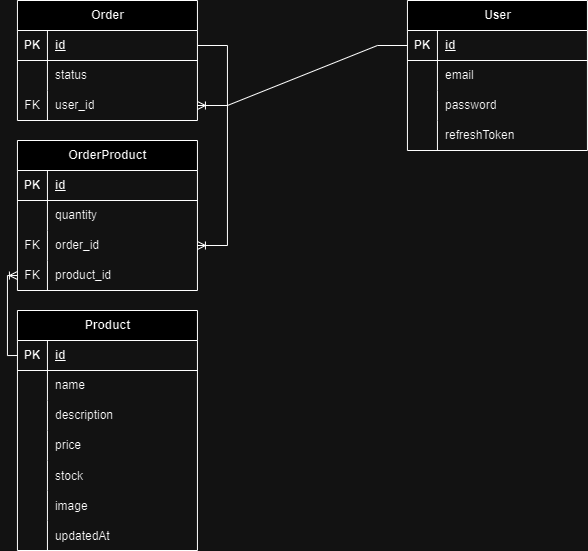

The diagram above was exported from draw.io. Its source (the exported page's mxGraphModel, read from the mxfile embedded in the PNG):
<mxGraphModel dx="1969" dy="908" grid="1" gridSize="10" guides="1" tooltips="1" connect="1" arrows="1" fold="1" page="1" pageScale="1" pageWidth="827" pageHeight="1169" math="0" shadow="0">
  <root>
    <mxCell id="0" />
    <mxCell id="1" parent="0" />
    <mxCell id="UWXs9xYFPgVgi1-7hauL-27" value="User" style="shape=table;startSize=30;container=1;collapsible=1;childLayout=tableLayout;fixedRows=1;rowLines=0;fontStyle=1;align=center;resizeLast=1;html=1;" vertex="1" parent="1">
      <mxGeometry x="439.94" y="60" width="180" height="150" as="geometry" />
    </mxCell>
    <mxCell id="UWXs9xYFPgVgi1-7hauL-28" value="" style="shape=tableRow;horizontal=0;startSize=0;swimlaneHead=0;swimlaneBody=0;fillColor=none;collapsible=0;dropTarget=0;points=[[0,0.5],[1,0.5]];portConstraint=eastwest;top=0;left=0;right=0;bottom=1;" vertex="1" parent="UWXs9xYFPgVgi1-7hauL-27">
      <mxGeometry y="30" width="180" height="30" as="geometry" />
    </mxCell>
    <mxCell id="UWXs9xYFPgVgi1-7hauL-29" value="PK" style="shape=partialRectangle;connectable=0;fillColor=none;top=0;left=0;bottom=0;right=0;fontStyle=1;overflow=hidden;whiteSpace=wrap;html=1;" vertex="1" parent="UWXs9xYFPgVgi1-7hauL-28">
      <mxGeometry width="30" height="30" as="geometry">
        <mxRectangle width="30" height="30" as="alternateBounds" />
      </mxGeometry>
    </mxCell>
    <mxCell id="UWXs9xYFPgVgi1-7hauL-30" value="id" style="shape=partialRectangle;connectable=0;fillColor=none;top=0;left=0;bottom=0;right=0;align=left;spacingLeft=6;fontStyle=5;overflow=hidden;whiteSpace=wrap;html=1;" vertex="1" parent="UWXs9xYFPgVgi1-7hauL-28">
      <mxGeometry x="30" width="150" height="30" as="geometry">
        <mxRectangle width="150" height="30" as="alternateBounds" />
      </mxGeometry>
    </mxCell>
    <mxCell id="UWXs9xYFPgVgi1-7hauL-31" value="" style="shape=tableRow;horizontal=0;startSize=0;swimlaneHead=0;swimlaneBody=0;fillColor=none;collapsible=0;dropTarget=0;points=[[0,0.5],[1,0.5]];portConstraint=eastwest;top=0;left=0;right=0;bottom=0;" vertex="1" parent="UWXs9xYFPgVgi1-7hauL-27">
      <mxGeometry y="60" width="180" height="30" as="geometry" />
    </mxCell>
    <mxCell id="UWXs9xYFPgVgi1-7hauL-32" value="" style="shape=partialRectangle;connectable=0;fillColor=none;top=0;left=0;bottom=0;right=0;editable=1;overflow=hidden;whiteSpace=wrap;html=1;" vertex="1" parent="UWXs9xYFPgVgi1-7hauL-31">
      <mxGeometry width="30" height="30" as="geometry">
        <mxRectangle width="30" height="30" as="alternateBounds" />
      </mxGeometry>
    </mxCell>
    <mxCell id="UWXs9xYFPgVgi1-7hauL-33" value="email" style="shape=partialRectangle;connectable=0;fillColor=none;top=0;left=0;bottom=0;right=0;align=left;spacingLeft=6;overflow=hidden;whiteSpace=wrap;html=1;" vertex="1" parent="UWXs9xYFPgVgi1-7hauL-31">
      <mxGeometry x="30" width="150" height="30" as="geometry">
        <mxRectangle width="150" height="30" as="alternateBounds" />
      </mxGeometry>
    </mxCell>
    <mxCell id="UWXs9xYFPgVgi1-7hauL-34" value="" style="shape=tableRow;horizontal=0;startSize=0;swimlaneHead=0;swimlaneBody=0;fillColor=none;collapsible=0;dropTarget=0;points=[[0,0.5],[1,0.5]];portConstraint=eastwest;top=0;left=0;right=0;bottom=0;" vertex="1" parent="UWXs9xYFPgVgi1-7hauL-27">
      <mxGeometry y="90" width="180" height="30" as="geometry" />
    </mxCell>
    <mxCell id="UWXs9xYFPgVgi1-7hauL-35" value="" style="shape=partialRectangle;connectable=0;fillColor=none;top=0;left=0;bottom=0;right=0;editable=1;overflow=hidden;whiteSpace=wrap;html=1;" vertex="1" parent="UWXs9xYFPgVgi1-7hauL-34">
      <mxGeometry width="30" height="30" as="geometry">
        <mxRectangle width="30" height="30" as="alternateBounds" />
      </mxGeometry>
    </mxCell>
    <mxCell id="UWXs9xYFPgVgi1-7hauL-36" value="password" style="shape=partialRectangle;connectable=0;fillColor=none;top=0;left=0;bottom=0;right=0;align=left;spacingLeft=6;overflow=hidden;whiteSpace=wrap;html=1;" vertex="1" parent="UWXs9xYFPgVgi1-7hauL-34">
      <mxGeometry x="30" width="150" height="30" as="geometry">
        <mxRectangle width="150" height="30" as="alternateBounds" />
      </mxGeometry>
    </mxCell>
    <mxCell id="UWXs9xYFPgVgi1-7hauL-37" value="" style="shape=tableRow;horizontal=0;startSize=0;swimlaneHead=0;swimlaneBody=0;fillColor=none;collapsible=0;dropTarget=0;points=[[0,0.5],[1,0.5]];portConstraint=eastwest;top=0;left=0;right=0;bottom=0;" vertex="1" parent="UWXs9xYFPgVgi1-7hauL-27">
      <mxGeometry y="120" width="180" height="30" as="geometry" />
    </mxCell>
    <mxCell id="UWXs9xYFPgVgi1-7hauL-38" value="" style="shape=partialRectangle;connectable=0;fillColor=none;top=0;left=0;bottom=0;right=0;editable=1;overflow=hidden;whiteSpace=wrap;html=1;" vertex="1" parent="UWXs9xYFPgVgi1-7hauL-37">
      <mxGeometry width="30" height="30" as="geometry">
        <mxRectangle width="30" height="30" as="alternateBounds" />
      </mxGeometry>
    </mxCell>
    <mxCell id="UWXs9xYFPgVgi1-7hauL-39" value="refreshToken" style="shape=partialRectangle;connectable=0;fillColor=none;top=0;left=0;bottom=0;right=0;align=left;spacingLeft=6;overflow=hidden;whiteSpace=wrap;html=1;" vertex="1" parent="UWXs9xYFPgVgi1-7hauL-37">
      <mxGeometry x="30" width="150" height="30" as="geometry">
        <mxRectangle width="150" height="30" as="alternateBounds" />
      </mxGeometry>
    </mxCell>
    <mxCell id="UWXs9xYFPgVgi1-7hauL-43" value="Product" style="shape=table;startSize=30;container=1;collapsible=1;childLayout=tableLayout;fixedRows=1;rowLines=0;fontStyle=1;align=center;resizeLast=1;html=1;" vertex="1" parent="1">
      <mxGeometry x="49.94" y="370" width="180" height="240" as="geometry" />
    </mxCell>
    <mxCell id="UWXs9xYFPgVgi1-7hauL-44" value="" style="shape=tableRow;horizontal=0;startSize=0;swimlaneHead=0;swimlaneBody=0;fillColor=none;collapsible=0;dropTarget=0;points=[[0,0.5],[1,0.5]];portConstraint=eastwest;top=0;left=0;right=0;bottom=1;" vertex="1" parent="UWXs9xYFPgVgi1-7hauL-43">
      <mxGeometry y="30" width="180" height="30" as="geometry" />
    </mxCell>
    <mxCell id="UWXs9xYFPgVgi1-7hauL-45" value="PK" style="shape=partialRectangle;connectable=0;fillColor=none;top=0;left=0;bottom=0;right=0;fontStyle=1;overflow=hidden;whiteSpace=wrap;html=1;" vertex="1" parent="UWXs9xYFPgVgi1-7hauL-44">
      <mxGeometry width="30.000000000000227" height="30" as="geometry">
        <mxRectangle width="30.000000000000227" height="30" as="alternateBounds" />
      </mxGeometry>
    </mxCell>
    <mxCell id="UWXs9xYFPgVgi1-7hauL-46" value="id" style="shape=partialRectangle;connectable=0;fillColor=none;top=0;left=0;bottom=0;right=0;align=left;spacingLeft=6;fontStyle=5;overflow=hidden;whiteSpace=wrap;html=1;" vertex="1" parent="UWXs9xYFPgVgi1-7hauL-44">
      <mxGeometry x="30.000000000000227" width="149.99999999999977" height="30" as="geometry">
        <mxRectangle width="149.99999999999977" height="30" as="alternateBounds" />
      </mxGeometry>
    </mxCell>
    <mxCell id="UWXs9xYFPgVgi1-7hauL-47" value="" style="shape=tableRow;horizontal=0;startSize=0;swimlaneHead=0;swimlaneBody=0;fillColor=none;collapsible=0;dropTarget=0;points=[[0,0.5],[1,0.5]];portConstraint=eastwest;top=0;left=0;right=0;bottom=0;" vertex="1" parent="UWXs9xYFPgVgi1-7hauL-43">
      <mxGeometry y="60" width="180" height="30" as="geometry" />
    </mxCell>
    <mxCell id="UWXs9xYFPgVgi1-7hauL-48" value="" style="shape=partialRectangle;connectable=0;fillColor=none;top=0;left=0;bottom=0;right=0;editable=1;overflow=hidden;whiteSpace=wrap;html=1;" vertex="1" parent="UWXs9xYFPgVgi1-7hauL-47">
      <mxGeometry width="30.000000000000227" height="30" as="geometry">
        <mxRectangle width="30.000000000000227" height="30" as="alternateBounds" />
      </mxGeometry>
    </mxCell>
    <mxCell id="UWXs9xYFPgVgi1-7hauL-49" value="name" style="shape=partialRectangle;connectable=0;fillColor=none;top=0;left=0;bottom=0;right=0;align=left;spacingLeft=6;overflow=hidden;whiteSpace=wrap;html=1;" vertex="1" parent="UWXs9xYFPgVgi1-7hauL-47">
      <mxGeometry x="30.000000000000227" width="149.99999999999977" height="30" as="geometry">
        <mxRectangle width="149.99999999999977" height="30" as="alternateBounds" />
      </mxGeometry>
    </mxCell>
    <mxCell id="UWXs9xYFPgVgi1-7hauL-50" value="" style="shape=tableRow;horizontal=0;startSize=0;swimlaneHead=0;swimlaneBody=0;fillColor=none;collapsible=0;dropTarget=0;points=[[0,0.5],[1,0.5]];portConstraint=eastwest;top=0;left=0;right=0;bottom=0;" vertex="1" parent="UWXs9xYFPgVgi1-7hauL-43">
      <mxGeometry y="90" width="180" height="30" as="geometry" />
    </mxCell>
    <mxCell id="UWXs9xYFPgVgi1-7hauL-51" value="" style="shape=partialRectangle;connectable=0;fillColor=none;top=0;left=0;bottom=0;right=0;editable=1;overflow=hidden;whiteSpace=wrap;html=1;" vertex="1" parent="UWXs9xYFPgVgi1-7hauL-50">
      <mxGeometry width="30.000000000000227" height="30" as="geometry">
        <mxRectangle width="30.000000000000227" height="30" as="alternateBounds" />
      </mxGeometry>
    </mxCell>
    <mxCell id="UWXs9xYFPgVgi1-7hauL-52" value="description" style="shape=partialRectangle;connectable=0;fillColor=none;top=0;left=0;bottom=0;right=0;align=left;spacingLeft=6;overflow=hidden;whiteSpace=wrap;html=1;" vertex="1" parent="UWXs9xYFPgVgi1-7hauL-50">
      <mxGeometry x="30.000000000000227" width="149.99999999999977" height="30" as="geometry">
        <mxRectangle width="149.99999999999977" height="30" as="alternateBounds" />
      </mxGeometry>
    </mxCell>
    <mxCell id="UWXs9xYFPgVgi1-7hauL-53" value="" style="shape=tableRow;horizontal=0;startSize=0;swimlaneHead=0;swimlaneBody=0;fillColor=none;collapsible=0;dropTarget=0;points=[[0,0.5],[1,0.5]];portConstraint=eastwest;top=0;left=0;right=0;bottom=0;" vertex="1" parent="UWXs9xYFPgVgi1-7hauL-43">
      <mxGeometry y="120" width="180" height="30" as="geometry" />
    </mxCell>
    <mxCell id="UWXs9xYFPgVgi1-7hauL-54" value="" style="shape=partialRectangle;connectable=0;fillColor=none;top=0;left=0;bottom=0;right=0;editable=1;overflow=hidden;whiteSpace=wrap;html=1;" vertex="1" parent="UWXs9xYFPgVgi1-7hauL-53">
      <mxGeometry width="30.000000000000227" height="30" as="geometry">
        <mxRectangle width="30.000000000000227" height="30" as="alternateBounds" />
      </mxGeometry>
    </mxCell>
    <mxCell id="UWXs9xYFPgVgi1-7hauL-55" value="price" style="shape=partialRectangle;connectable=0;fillColor=none;top=0;left=0;bottom=0;right=0;align=left;spacingLeft=6;overflow=hidden;whiteSpace=wrap;html=1;" vertex="1" parent="UWXs9xYFPgVgi1-7hauL-53">
      <mxGeometry x="30.000000000000227" width="149.99999999999977" height="30" as="geometry">
        <mxRectangle width="149.99999999999977" height="30" as="alternateBounds" />
      </mxGeometry>
    </mxCell>
    <mxCell id="UWXs9xYFPgVgi1-7hauL-58" value="" style="shape=tableRow;horizontal=0;startSize=0;swimlaneHead=0;swimlaneBody=0;fillColor=none;collapsible=0;dropTarget=0;points=[[0,0.5],[1,0.5]];portConstraint=eastwest;top=0;left=0;right=0;bottom=0;" vertex="1" parent="UWXs9xYFPgVgi1-7hauL-43">
      <mxGeometry y="150" width="180" height="30" as="geometry" />
    </mxCell>
    <mxCell id="UWXs9xYFPgVgi1-7hauL-59" value="" style="shape=partialRectangle;connectable=0;fillColor=none;top=0;left=0;bottom=0;right=0;editable=1;overflow=hidden;" vertex="1" parent="UWXs9xYFPgVgi1-7hauL-58">
      <mxGeometry width="30.000000000000227" height="30" as="geometry">
        <mxRectangle width="30.000000000000227" height="30" as="alternateBounds" />
      </mxGeometry>
    </mxCell>
    <mxCell id="UWXs9xYFPgVgi1-7hauL-60" value="stock" style="shape=partialRectangle;connectable=0;fillColor=none;top=0;left=0;bottom=0;right=0;align=left;spacingLeft=6;overflow=hidden;" vertex="1" parent="UWXs9xYFPgVgi1-7hauL-58">
      <mxGeometry x="30.000000000000227" width="149.99999999999977" height="30" as="geometry">
        <mxRectangle width="149.99999999999977" height="30" as="alternateBounds" />
      </mxGeometry>
    </mxCell>
    <mxCell id="UWXs9xYFPgVgi1-7hauL-61" value="" style="shape=tableRow;horizontal=0;startSize=0;swimlaneHead=0;swimlaneBody=0;fillColor=none;collapsible=0;dropTarget=0;points=[[0,0.5],[1,0.5]];portConstraint=eastwest;top=0;left=0;right=0;bottom=0;" vertex="1" parent="UWXs9xYFPgVgi1-7hauL-43">
      <mxGeometry y="180" width="180" height="30" as="geometry" />
    </mxCell>
    <mxCell id="UWXs9xYFPgVgi1-7hauL-62" value="" style="shape=partialRectangle;connectable=0;fillColor=none;top=0;left=0;bottom=0;right=0;editable=1;overflow=hidden;" vertex="1" parent="UWXs9xYFPgVgi1-7hauL-61">
      <mxGeometry width="30.000000000000227" height="30" as="geometry">
        <mxRectangle width="30.000000000000227" height="30" as="alternateBounds" />
      </mxGeometry>
    </mxCell>
    <mxCell id="UWXs9xYFPgVgi1-7hauL-63" value="image" style="shape=partialRectangle;connectable=0;fillColor=none;top=0;left=0;bottom=0;right=0;align=left;spacingLeft=6;overflow=hidden;" vertex="1" parent="UWXs9xYFPgVgi1-7hauL-61">
      <mxGeometry x="30.000000000000227" width="149.99999999999977" height="30" as="geometry">
        <mxRectangle width="149.99999999999977" height="30" as="alternateBounds" />
      </mxGeometry>
    </mxCell>
    <mxCell id="UWXs9xYFPgVgi1-7hauL-64" value="" style="shape=tableRow;horizontal=0;startSize=0;swimlaneHead=0;swimlaneBody=0;fillColor=none;collapsible=0;dropTarget=0;points=[[0,0.5],[1,0.5]];portConstraint=eastwest;top=0;left=0;right=0;bottom=0;" vertex="1" parent="UWXs9xYFPgVgi1-7hauL-43">
      <mxGeometry y="210" width="180" height="30" as="geometry" />
    </mxCell>
    <mxCell id="UWXs9xYFPgVgi1-7hauL-65" value="" style="shape=partialRectangle;connectable=0;fillColor=none;top=0;left=0;bottom=0;right=0;editable=1;overflow=hidden;" vertex="1" parent="UWXs9xYFPgVgi1-7hauL-64">
      <mxGeometry width="30.000000000000227" height="30" as="geometry">
        <mxRectangle width="30.000000000000227" height="30" as="alternateBounds" />
      </mxGeometry>
    </mxCell>
    <mxCell id="UWXs9xYFPgVgi1-7hauL-66" value="updatedAt" style="shape=partialRectangle;connectable=0;fillColor=none;top=0;left=0;bottom=0;right=0;align=left;spacingLeft=6;overflow=hidden;" vertex="1" parent="UWXs9xYFPgVgi1-7hauL-64">
      <mxGeometry x="30.000000000000227" width="149.99999999999977" height="30" as="geometry">
        <mxRectangle width="149.99999999999977" height="30" as="alternateBounds" />
      </mxGeometry>
    </mxCell>
    <mxCell id="UWXs9xYFPgVgi1-7hauL-67" value="Order" style="shape=table;startSize=30;container=1;collapsible=1;childLayout=tableLayout;fixedRows=1;rowLines=0;fontStyle=1;align=center;resizeLast=1;html=1;" vertex="1" parent="1">
      <mxGeometry x="49.94" y="60" width="180" height="120" as="geometry" />
    </mxCell>
    <mxCell id="UWXs9xYFPgVgi1-7hauL-68" value="" style="shape=tableRow;horizontal=0;startSize=0;swimlaneHead=0;swimlaneBody=0;fillColor=none;collapsible=0;dropTarget=0;points=[[0,0.5],[1,0.5]];portConstraint=eastwest;top=0;left=0;right=0;bottom=1;" vertex="1" parent="UWXs9xYFPgVgi1-7hauL-67">
      <mxGeometry y="30" width="180" height="30" as="geometry" />
    </mxCell>
    <mxCell id="UWXs9xYFPgVgi1-7hauL-69" value="PK" style="shape=partialRectangle;connectable=0;fillColor=none;top=0;left=0;bottom=0;right=0;fontStyle=1;overflow=hidden;whiteSpace=wrap;html=1;" vertex="1" parent="UWXs9xYFPgVgi1-7hauL-68">
      <mxGeometry width="30" height="30" as="geometry">
        <mxRectangle width="30" height="30" as="alternateBounds" />
      </mxGeometry>
    </mxCell>
    <mxCell id="UWXs9xYFPgVgi1-7hauL-70" value="id" style="shape=partialRectangle;connectable=0;fillColor=none;top=0;left=0;bottom=0;right=0;align=left;spacingLeft=6;fontStyle=5;overflow=hidden;whiteSpace=wrap;html=1;" vertex="1" parent="UWXs9xYFPgVgi1-7hauL-68">
      <mxGeometry x="30" width="150" height="30" as="geometry">
        <mxRectangle width="150" height="30" as="alternateBounds" />
      </mxGeometry>
    </mxCell>
    <mxCell id="UWXs9xYFPgVgi1-7hauL-71" value="" style="shape=tableRow;horizontal=0;startSize=0;swimlaneHead=0;swimlaneBody=0;fillColor=none;collapsible=0;dropTarget=0;points=[[0,0.5],[1,0.5]];portConstraint=eastwest;top=0;left=0;right=0;bottom=0;" vertex="1" parent="UWXs9xYFPgVgi1-7hauL-67">
      <mxGeometry y="60" width="180" height="30" as="geometry" />
    </mxCell>
    <mxCell id="UWXs9xYFPgVgi1-7hauL-72" value="" style="shape=partialRectangle;connectable=0;fillColor=none;top=0;left=0;bottom=0;right=0;editable=1;overflow=hidden;whiteSpace=wrap;html=1;" vertex="1" parent="UWXs9xYFPgVgi1-7hauL-71">
      <mxGeometry width="30" height="30" as="geometry">
        <mxRectangle width="30" height="30" as="alternateBounds" />
      </mxGeometry>
    </mxCell>
    <mxCell id="UWXs9xYFPgVgi1-7hauL-73" value="status" style="shape=partialRectangle;connectable=0;fillColor=none;top=0;left=0;bottom=0;right=0;align=left;spacingLeft=6;overflow=hidden;whiteSpace=wrap;html=1;" vertex="1" parent="UWXs9xYFPgVgi1-7hauL-71">
      <mxGeometry x="30" width="150" height="30" as="geometry">
        <mxRectangle width="150" height="30" as="alternateBounds" />
      </mxGeometry>
    </mxCell>
    <mxCell id="UWXs9xYFPgVgi1-7hauL-74" value="" style="shape=tableRow;horizontal=0;startSize=0;swimlaneHead=0;swimlaneBody=0;fillColor=none;collapsible=0;dropTarget=0;points=[[0,0.5],[1,0.5]];portConstraint=eastwest;top=0;left=0;right=0;bottom=0;" vertex="1" parent="UWXs9xYFPgVgi1-7hauL-67">
      <mxGeometry y="90" width="180" height="30" as="geometry" />
    </mxCell>
    <mxCell id="UWXs9xYFPgVgi1-7hauL-75" value="FK" style="shape=partialRectangle;connectable=0;fillColor=none;top=0;left=0;bottom=0;right=0;editable=1;overflow=hidden;whiteSpace=wrap;html=1;" vertex="1" parent="UWXs9xYFPgVgi1-7hauL-74">
      <mxGeometry width="30" height="30" as="geometry">
        <mxRectangle width="30" height="30" as="alternateBounds" />
      </mxGeometry>
    </mxCell>
    <mxCell id="UWXs9xYFPgVgi1-7hauL-76" value="user_id" style="shape=partialRectangle;connectable=0;fillColor=none;top=0;left=0;bottom=0;right=0;align=left;spacingLeft=6;overflow=hidden;whiteSpace=wrap;html=1;" vertex="1" parent="UWXs9xYFPgVgi1-7hauL-74">
      <mxGeometry x="30" width="150" height="30" as="geometry">
        <mxRectangle width="150" height="30" as="alternateBounds" />
      </mxGeometry>
    </mxCell>
    <mxCell id="UWXs9xYFPgVgi1-7hauL-80" value="OrderProduct" style="shape=table;startSize=30;container=1;collapsible=1;childLayout=tableLayout;fixedRows=1;rowLines=0;fontStyle=1;align=center;resizeLast=1;html=1;" vertex="1" parent="1">
      <mxGeometry x="49.94" y="200" width="180" height="150" as="geometry" />
    </mxCell>
    <mxCell id="UWXs9xYFPgVgi1-7hauL-81" value="" style="shape=tableRow;horizontal=0;startSize=0;swimlaneHead=0;swimlaneBody=0;fillColor=none;collapsible=0;dropTarget=0;points=[[0,0.5],[1,0.5]];portConstraint=eastwest;top=0;left=0;right=0;bottom=1;" vertex="1" parent="UWXs9xYFPgVgi1-7hauL-80">
      <mxGeometry y="30" width="180" height="30" as="geometry" />
    </mxCell>
    <mxCell id="UWXs9xYFPgVgi1-7hauL-82" value="PK" style="shape=partialRectangle;connectable=0;fillColor=none;top=0;left=0;bottom=0;right=0;fontStyle=1;overflow=hidden;whiteSpace=wrap;html=1;" vertex="1" parent="UWXs9xYFPgVgi1-7hauL-81">
      <mxGeometry width="30" height="30" as="geometry">
        <mxRectangle width="30" height="30" as="alternateBounds" />
      </mxGeometry>
    </mxCell>
    <mxCell id="UWXs9xYFPgVgi1-7hauL-83" value="id" style="shape=partialRectangle;connectable=0;fillColor=none;top=0;left=0;bottom=0;right=0;align=left;spacingLeft=6;fontStyle=5;overflow=hidden;whiteSpace=wrap;html=1;" vertex="1" parent="UWXs9xYFPgVgi1-7hauL-81">
      <mxGeometry x="30" width="150" height="30" as="geometry">
        <mxRectangle width="150" height="30" as="alternateBounds" />
      </mxGeometry>
    </mxCell>
    <mxCell id="UWXs9xYFPgVgi1-7hauL-84" value="" style="shape=tableRow;horizontal=0;startSize=0;swimlaneHead=0;swimlaneBody=0;fillColor=none;collapsible=0;dropTarget=0;points=[[0,0.5],[1,0.5]];portConstraint=eastwest;top=0;left=0;right=0;bottom=0;" vertex="1" parent="UWXs9xYFPgVgi1-7hauL-80">
      <mxGeometry y="60" width="180" height="30" as="geometry" />
    </mxCell>
    <mxCell id="UWXs9xYFPgVgi1-7hauL-85" value="" style="shape=partialRectangle;connectable=0;fillColor=none;top=0;left=0;bottom=0;right=0;editable=1;overflow=hidden;whiteSpace=wrap;html=1;" vertex="1" parent="UWXs9xYFPgVgi1-7hauL-84">
      <mxGeometry width="30" height="30" as="geometry">
        <mxRectangle width="30" height="30" as="alternateBounds" />
      </mxGeometry>
    </mxCell>
    <mxCell id="UWXs9xYFPgVgi1-7hauL-86" value="quantity" style="shape=partialRectangle;connectable=0;fillColor=none;top=0;left=0;bottom=0;right=0;align=left;spacingLeft=6;overflow=hidden;whiteSpace=wrap;html=1;" vertex="1" parent="UWXs9xYFPgVgi1-7hauL-84">
      <mxGeometry x="30" width="150" height="30" as="geometry">
        <mxRectangle width="150" height="30" as="alternateBounds" />
      </mxGeometry>
    </mxCell>
    <mxCell id="UWXs9xYFPgVgi1-7hauL-87" value="" style="shape=tableRow;horizontal=0;startSize=0;swimlaneHead=0;swimlaneBody=0;fillColor=none;collapsible=0;dropTarget=0;points=[[0,0.5],[1,0.5]];portConstraint=eastwest;top=0;left=0;right=0;bottom=0;" vertex="1" parent="UWXs9xYFPgVgi1-7hauL-80">
      <mxGeometry y="90" width="180" height="30" as="geometry" />
    </mxCell>
    <mxCell id="UWXs9xYFPgVgi1-7hauL-88" value="FK" style="shape=partialRectangle;connectable=0;fillColor=none;top=0;left=0;bottom=0;right=0;editable=1;overflow=hidden;whiteSpace=wrap;html=1;" vertex="1" parent="UWXs9xYFPgVgi1-7hauL-87">
      <mxGeometry width="30" height="30" as="geometry">
        <mxRectangle width="30" height="30" as="alternateBounds" />
      </mxGeometry>
    </mxCell>
    <mxCell id="UWXs9xYFPgVgi1-7hauL-89" value="order_id" style="shape=partialRectangle;connectable=0;fillColor=none;top=0;left=0;bottom=0;right=0;align=left;spacingLeft=6;overflow=hidden;whiteSpace=wrap;html=1;" vertex="1" parent="UWXs9xYFPgVgi1-7hauL-87">
      <mxGeometry x="30" width="150" height="30" as="geometry">
        <mxRectangle width="150" height="30" as="alternateBounds" />
      </mxGeometry>
    </mxCell>
    <mxCell id="UWXs9xYFPgVgi1-7hauL-90" value="" style="shape=tableRow;horizontal=0;startSize=0;swimlaneHead=0;swimlaneBody=0;fillColor=none;collapsible=0;dropTarget=0;points=[[0,0.5],[1,0.5]];portConstraint=eastwest;top=0;left=0;right=0;bottom=0;" vertex="1" parent="UWXs9xYFPgVgi1-7hauL-80">
      <mxGeometry y="120" width="180" height="30" as="geometry" />
    </mxCell>
    <mxCell id="UWXs9xYFPgVgi1-7hauL-91" value="FK" style="shape=partialRectangle;connectable=0;fillColor=none;top=0;left=0;bottom=0;right=0;editable=1;overflow=hidden;whiteSpace=wrap;html=1;" vertex="1" parent="UWXs9xYFPgVgi1-7hauL-90">
      <mxGeometry width="30" height="30" as="geometry">
        <mxRectangle width="30" height="30" as="alternateBounds" />
      </mxGeometry>
    </mxCell>
    <mxCell id="UWXs9xYFPgVgi1-7hauL-92" value="product_id" style="shape=partialRectangle;connectable=0;fillColor=none;top=0;left=0;bottom=0;right=0;align=left;spacingLeft=6;overflow=hidden;whiteSpace=wrap;html=1;" vertex="1" parent="UWXs9xYFPgVgi1-7hauL-90">
      <mxGeometry x="30" width="150" height="30" as="geometry">
        <mxRectangle width="150" height="30" as="alternateBounds" />
      </mxGeometry>
    </mxCell>
    <mxCell id="UWXs9xYFPgVgi1-7hauL-99" value="" style="edgeStyle=entityRelationEdgeStyle;fontSize=12;html=1;endArrow=ERoneToMany;rounded=0;entryX=1;entryY=0.5;entryDx=0;entryDy=0;exitX=0;exitY=0.5;exitDx=0;exitDy=0;" edge="1" parent="1" source="UWXs9xYFPgVgi1-7hauL-28" target="UWXs9xYFPgVgi1-7hauL-74">
      <mxGeometry width="100" height="100" relative="1" as="geometry">
        <mxPoint x="509.94" y="-50" as="sourcePoint" />
        <mxPoint x="429.94" y="160" as="targetPoint" />
        <Array as="points">
          <mxPoint x="439.94" y="-30" />
        </Array>
      </mxGeometry>
    </mxCell>
    <mxCell id="UWXs9xYFPgVgi1-7hauL-102" value="" style="edgeStyle=orthogonalEdgeStyle;fontSize=12;html=1;endArrow=ERoneToMany;rounded=0;exitX=0;exitY=0.5;exitDx=0;exitDy=0;entryX=0;entryY=0.5;entryDx=0;entryDy=0;" edge="1" parent="1" source="UWXs9xYFPgVgi1-7hauL-44" target="UWXs9xYFPgVgi1-7hauL-90">
      <mxGeometry width="100" height="100" relative="1" as="geometry">
        <mxPoint x="-230.06" y="480" as="sourcePoint" />
        <mxPoint x="-50.06" y="400" as="targetPoint" />
        <Array as="points">
          <mxPoint x="39.94" y="415" />
          <mxPoint x="39.94" y="335" />
        </Array>
      </mxGeometry>
    </mxCell>
    <mxCell id="UWXs9xYFPgVgi1-7hauL-107" value="" style="edgeStyle=entityRelationEdgeStyle;fontSize=12;html=1;endArrow=ERoneToMany;rounded=0;exitX=1;exitY=0.5;exitDx=0;exitDy=0;entryX=1;entryY=0.5;entryDx=0;entryDy=0;" edge="1" parent="1" source="UWXs9xYFPgVgi1-7hauL-68" target="UWXs9xYFPgVgi1-7hauL-87">
      <mxGeometry width="100" height="100" relative="1" as="geometry">
        <mxPoint x="-0.05999999999999872" y="270" as="sourcePoint" />
        <mxPoint x="289.94" y="280" as="targetPoint" />
      </mxGeometry>
    </mxCell>
  </root>
</mxGraphModel>